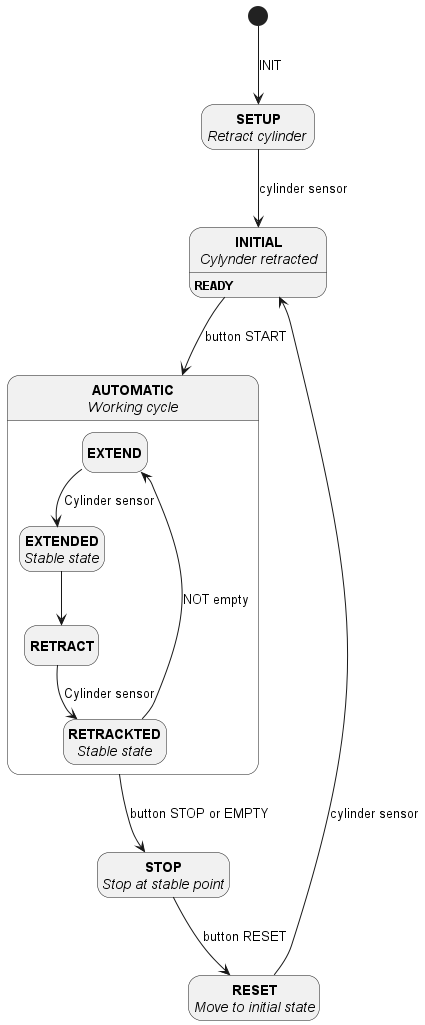

The diagram above was rendered by PlantUML. Its source (embedded in the PNG):
@startuml Magazine Unit 
hide empty description


[*] --> SETUP: INIT

State "<b>SETUP</b>\n<i>Retract cylinder </i>" as SETUP
State "<b>INITIAL</b>\n<i>Cylynder retracted</i>" as INITIAL
State "<b>AUTOMATIC</b>\n<i>Working cycle</i>" as AUTO
State "<b>STOP</b>\n<i>Stop at stable point</i>" as STOP
State "<b>RESET</b>\n<i>Move to initial state</i>" as RESET

SETUP-->INITIAL: cylinder sensor 
INITIAL-->AUTO: button START
AUTO-->STOP: button STOP or EMPTY
STOP-->RESET: button RESET
RESET --> INITIAL:cylinder sensor 



state INITIAL{
    INITIAL:<b>READY</b> 

}

state AUTO{
    State "<b>EXTEND</b>" as E
    State "<b>EXTENDED</b>\n<i>Stable state</i>" as ED
    State "<b>RETRACT</b>" as R
    State "<b>RETRACKTED</b>\n<i>Stable state</i>" as RD
    
    E-->ED: Cylinder sensor 
    ED --> R
    R-->RD: Cylinder sensor
    RD --> E: NOT empty
    

}  




@enduml